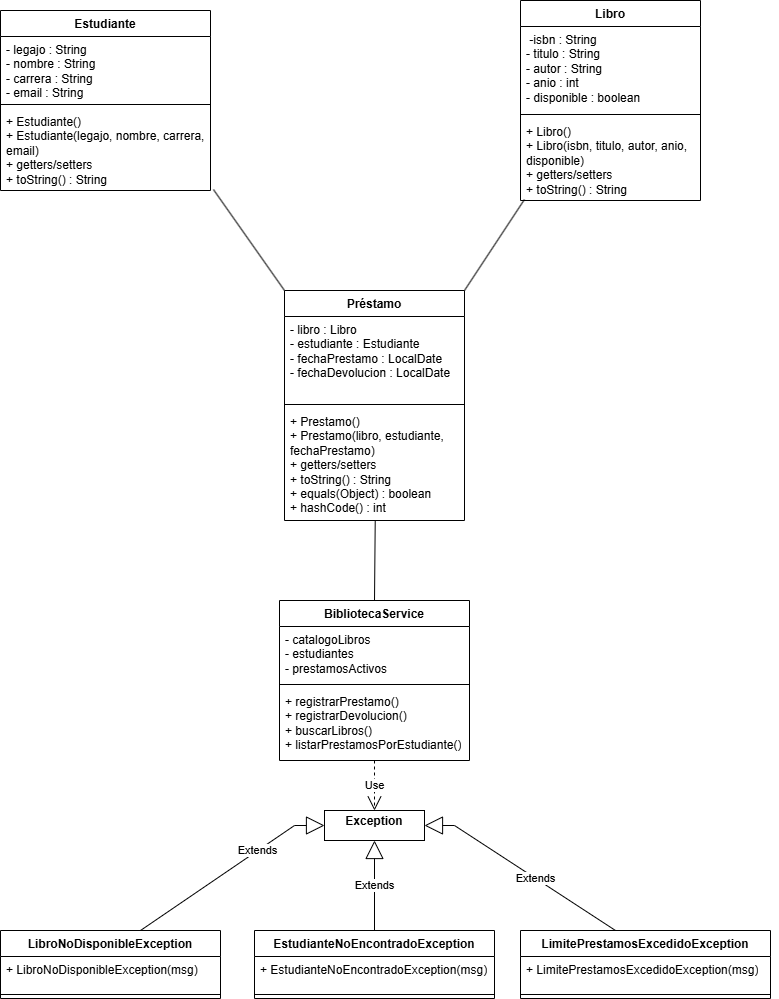

The diagram above was exported from draw.io. Its source (the exported page's mxGraphModel, read from the mxfile embedded in the PNG):
<mxGraphModel dx="1045" dy="573" grid="1" gridSize="10" guides="1" tooltips="1" connect="1" arrows="1" fold="1" page="1" pageScale="1" pageWidth="827" pageHeight="1169" background="#ffffff" math="0" shadow="0">
  <root>
    <mxCell id="0" />
    <mxCell id="1" parent="0" />
    <mxCell id="c4em-zQx-OcKNo0Vzide-23" parent="1" style="swimlane;fontStyle=1;align=center;verticalAlign=top;childLayout=stackLayout;horizontal=1;startSize=26;horizontalStack=0;resizeParent=1;resizeParentMax=0;resizeLast=0;collapsible=1;marginBottom=0;whiteSpace=wrap;html=1;gradientColor=none;swimlaneFillColor=none;strokeColor=default;" value="Libro" vertex="1">
      <mxGeometry height="200" width="180" x="560" y="30" as="geometry" />
    </mxCell>
    <mxCell id="c4em-zQx-OcKNo0Vzide-24" parent="c4em-zQx-OcKNo0Vzide-23" style="text;strokeColor=none;fillColor=none;align=left;verticalAlign=top;spacingLeft=4;spacingRight=4;overflow=hidden;rotatable=0;points=[[0,0.5],[1,0.5]];portConstraint=eastwest;whiteSpace=wrap;html=1;" value="&lt;div&gt;&lt;span style=&quot;background-color: transparent; color: light-dark(rgb(0, 0, 0), rgb(255, 255, 255));&quot;&gt;&amp;nbsp;-isbn : String&lt;/span&gt;&lt;/div&gt;&lt;div&gt;- titulo : String&lt;/div&gt;&lt;div&gt;- autor : String&lt;/div&gt;&lt;div&gt;- anio : int&lt;/div&gt;&lt;div&gt;- disponible : boolean&lt;/div&gt;&lt;div&gt;&lt;br&gt;&lt;/div&gt;" vertex="1">
      <mxGeometry height="84" width="180" y="26" as="geometry" />
    </mxCell>
    <mxCell id="c4em-zQx-OcKNo0Vzide-25" parent="c4em-zQx-OcKNo0Vzide-23" style="line;strokeWidth=1;fillColor=none;align=left;verticalAlign=middle;spacingTop=-1;spacingLeft=3;spacingRight=3;rotatable=0;labelPosition=right;points=[];portConstraint=eastwest;strokeColor=inherit;" value="" vertex="1">
      <mxGeometry height="8" width="180" y="110" as="geometry" />
    </mxCell>
    <mxCell id="c4em-zQx-OcKNo0Vzide-26" parent="c4em-zQx-OcKNo0Vzide-23" style="text;strokeColor=none;fillColor=none;align=left;verticalAlign=top;spacingLeft=4;spacingRight=4;overflow=hidden;rotatable=0;points=[[0,0.5],[1,0.5]];portConstraint=eastwest;whiteSpace=wrap;html=1;" value="+ Libro()&lt;br&gt;+ Libro(isbn, titulo, autor, anio, disponible)&lt;br&gt;+ getters/setters&lt;br&gt;+ toString() : String" vertex="1">
      <mxGeometry height="82" width="180" y="118" as="geometry" />
    </mxCell>
    <mxCell id="c4em-zQx-OcKNo0Vzide-31" parent="1" style="swimlane;fontStyle=1;align=center;verticalAlign=top;childLayout=stackLayout;horizontal=1;startSize=26;horizontalStack=0;resizeParent=1;resizeParentMax=0;resizeLast=0;collapsible=1;marginBottom=0;whiteSpace=wrap;html=1;gradientColor=none;swimlaneFillColor=none;strokeColor=default;" value="Estudiante" vertex="1">
      <mxGeometry height="180" width="210" x="40" y="40" as="geometry" />
    </mxCell>
    <mxCell id="c4em-zQx-OcKNo0Vzide-32" parent="c4em-zQx-OcKNo0Vzide-31" style="text;strokeColor=none;fillColor=none;align=left;verticalAlign=top;spacingLeft=4;spacingRight=4;overflow=hidden;rotatable=0;points=[[0,0.5],[1,0.5]];portConstraint=eastwest;whiteSpace=wrap;html=1;" value="&lt;div&gt;- legajo : String&lt;br&gt;- nombre : String&lt;br&gt;- carrera : String&lt;br&gt;- email : String&lt;/div&gt;" vertex="1">
      <mxGeometry height="64" width="210" y="26" as="geometry" />
    </mxCell>
    <mxCell id="c4em-zQx-OcKNo0Vzide-33" parent="c4em-zQx-OcKNo0Vzide-31" style="line;strokeWidth=1;fillColor=none;align=left;verticalAlign=middle;spacingTop=-1;spacingLeft=3;spacingRight=3;rotatable=0;labelPosition=right;points=[];portConstraint=eastwest;strokeColor=inherit;" value="" vertex="1">
      <mxGeometry height="8" width="210" y="90" as="geometry" />
    </mxCell>
    <mxCell id="c4em-zQx-OcKNo0Vzide-34" parent="c4em-zQx-OcKNo0Vzide-31" style="text;strokeColor=none;fillColor=none;align=left;verticalAlign=top;spacingLeft=4;spacingRight=4;overflow=hidden;rotatable=0;points=[[0,0.5],[1,0.5]];portConstraint=eastwest;whiteSpace=wrap;html=1;" value="+ Estudiante()&lt;br&gt;+ Estudiante(legajo, nombre, carrera, email)&lt;br&gt;+ getters/setters&lt;br&gt;+ toString() : String" vertex="1">
      <mxGeometry height="82" width="210" y="98" as="geometry" />
    </mxCell>
    <mxCell id="c4em-zQx-OcKNo0Vzide-35" parent="1" style="swimlane;fontStyle=1;align=center;verticalAlign=top;childLayout=stackLayout;horizontal=1;startSize=26;horizontalStack=0;resizeParent=1;resizeParentMax=0;resizeLast=0;collapsible=1;marginBottom=0;whiteSpace=wrap;html=1;gradientColor=none;swimlaneFillColor=none;strokeColor=default;" value="Préstamo" vertex="1">
      <mxGeometry height="230" width="180" x="324" y="320" as="geometry" />
    </mxCell>
    <mxCell id="c4em-zQx-OcKNo0Vzide-36" parent="c4em-zQx-OcKNo0Vzide-35" style="text;strokeColor=none;fillColor=none;align=left;verticalAlign=top;spacingLeft=4;spacingRight=4;overflow=hidden;rotatable=0;points=[[0,0.5],[1,0.5]];portConstraint=eastwest;whiteSpace=wrap;html=1;" value="- libro : Libro&lt;br&gt;- estudiante : Estudiante&lt;br&gt;- fechaPrestamo : LocalDate&lt;br&gt;- fechaDevolucion : LocalDate" vertex="1">
      <mxGeometry height="84" width="180" y="26" as="geometry" />
    </mxCell>
    <mxCell id="c4em-zQx-OcKNo0Vzide-37" parent="c4em-zQx-OcKNo0Vzide-35" style="line;strokeWidth=1;fillColor=none;align=left;verticalAlign=middle;spacingTop=-1;spacingLeft=3;spacingRight=3;rotatable=0;labelPosition=right;points=[];portConstraint=eastwest;strokeColor=inherit;" value="" vertex="1">
      <mxGeometry height="8" width="180" y="110" as="geometry" />
    </mxCell>
    <mxCell id="c4em-zQx-OcKNo0Vzide-38" parent="c4em-zQx-OcKNo0Vzide-35" style="text;strokeColor=none;fillColor=none;align=left;verticalAlign=top;spacingLeft=4;spacingRight=4;overflow=hidden;rotatable=0;points=[[0,0.5],[1,0.5]];portConstraint=eastwest;whiteSpace=wrap;html=1;" value="+ Prestamo()&lt;br&gt;+ Prestamo(libro, estudiante, fechaPrestamo)&lt;br&gt;+ getters/setters&lt;br&gt;+ toString() : String&lt;br&gt;+ equals(Object) : boolean&lt;br&gt;+ hashCode() : int" vertex="1">
      <mxGeometry height="112" width="180" y="118" as="geometry" />
    </mxCell>
    <mxCell id="c4em-zQx-OcKNo0Vzide-42" edge="1" parent="1" source="c4em-zQx-OcKNo0Vzide-35" style="rounded=1;orthogonalLoop=1;jettySize=auto;html=1;exitX=0;exitY=0;exitDx=0;exitDy=0;entryX=1.014;entryY=0.988;entryDx=0;entryDy=0;entryPerimeter=0;endArrow=none;endFill=0;" target="c4em-zQx-OcKNo0Vzide-34">
      <mxGeometry relative="1" as="geometry" />
    </mxCell>
    <mxCell id="c4em-zQx-OcKNo0Vzide-43" edge="1" parent="1" source="c4em-zQx-OcKNo0Vzide-35" style="rounded=0;orthogonalLoop=1;jettySize=auto;html=1;exitX=1;exitY=0;exitDx=0;exitDy=0;entryX=0.022;entryY=0.988;entryDx=0;entryDy=0;entryPerimeter=0;endArrow=none;endFill=0;" target="c4em-zQx-OcKNo0Vzide-26">
      <mxGeometry relative="1" as="geometry" />
    </mxCell>
    <mxCell id="c4em-zQx-OcKNo0Vzide-44" parent="1" style="swimlane;fontStyle=1;align=center;verticalAlign=top;childLayout=stackLayout;horizontal=1;startSize=26;horizontalStack=0;resizeParent=1;resizeParentMax=0;resizeLast=0;collapsible=1;marginBottom=0;whiteSpace=wrap;html=1;gradientColor=none;swimlaneFillColor=none;strokeColor=default;" value="BibliotecaService" vertex="1">
      <mxGeometry height="160" width="190" x="319" y="630" as="geometry" />
    </mxCell>
    <mxCell id="c4em-zQx-OcKNo0Vzide-45" parent="c4em-zQx-OcKNo0Vzide-44" style="text;strokeColor=none;fillColor=none;align=left;verticalAlign=top;spacingLeft=4;spacingRight=4;overflow=hidden;rotatable=0;points=[[0,0.5],[1,0.5]];portConstraint=eastwest;whiteSpace=wrap;html=1;" value="- catalogoLibros&lt;br&gt;- estudiantes&lt;br&gt;- prestamosActivos" vertex="1">
      <mxGeometry height="54" width="190" y="26" as="geometry" />
    </mxCell>
    <mxCell id="c4em-zQx-OcKNo0Vzide-46" parent="c4em-zQx-OcKNo0Vzide-44" style="line;strokeWidth=1;fillColor=none;align=left;verticalAlign=middle;spacingTop=-1;spacingLeft=3;spacingRight=3;rotatable=0;labelPosition=right;points=[];portConstraint=eastwest;strokeColor=inherit;" value="" vertex="1">
      <mxGeometry height="8" width="190" y="80" as="geometry" />
    </mxCell>
    <mxCell id="c4em-zQx-OcKNo0Vzide-47" parent="c4em-zQx-OcKNo0Vzide-44" style="text;strokeColor=none;fillColor=none;align=left;verticalAlign=top;spacingLeft=4;spacingRight=4;overflow=hidden;rotatable=0;points=[[0,0.5],[1,0.5]];portConstraint=eastwest;whiteSpace=wrap;html=1;" value="+ registrarPrestamo()&lt;br&gt;+ registrarDevolucion()&lt;br&gt;+ buscarLibros()&lt;div&gt;+ listarPrestamosPorEstudiante()&lt;/div&gt;" vertex="1">
      <mxGeometry height="72" width="190" y="88" as="geometry" />
    </mxCell>
    <mxCell id="c4em-zQx-OcKNo0Vzide-55" edge="1" parent="1" source="c4em-zQx-OcKNo0Vzide-38" style="endArrow=none;html=1;rounded=0;entryX=0.5;entryY=0;entryDx=0;entryDy=0;exitX=0.504;exitY=1.006;exitDx=0;exitDy=0;exitPerimeter=0;" target="c4em-zQx-OcKNo0Vzide-44" value="">
      <mxGeometry relative="1" as="geometry">
        <mxPoint x="440" y="570" as="sourcePoint" />
        <mxPoint x="410" y="620" as="targetPoint" />
      </mxGeometry>
    </mxCell>
    <mxCell id="c4em-zQx-OcKNo0Vzide-56" parent="1" style="verticalAlign=top;align=left;overflow=fill;html=1;whiteSpace=wrap;" value="&lt;p style=&quot;margin:0px;margin-top:4px;text-align:center;&quot;&gt;&lt;b&gt;Exception&lt;/b&gt;&lt;/p&gt;" vertex="1">
      <mxGeometry height="30" width="100" x="364" y="840" as="geometry" />
    </mxCell>
    <mxCell id="c4em-zQx-OcKNo0Vzide-57" parent="1" style="swimlane;fontStyle=1;align=center;verticalAlign=top;childLayout=stackLayout;horizontal=1;startSize=26;horizontalStack=0;resizeParent=1;resizeParentMax=0;resizeLast=0;collapsible=1;marginBottom=0;whiteSpace=wrap;html=1;" value="LibroNoDisponibleException  " vertex="1">
      <mxGeometry height="68" width="220" x="40" y="960" as="geometry" />
    </mxCell>
    <mxCell id="c4em-zQx-OcKNo0Vzide-58" parent="c4em-zQx-OcKNo0Vzide-57" style="text;strokeColor=none;fillColor=none;align=left;verticalAlign=top;spacingLeft=4;spacingRight=4;overflow=hidden;rotatable=0;points=[[0,0.5],[1,0.5]];portConstraint=eastwest;whiteSpace=wrap;html=1;" value="+ LibroNoDisponibleException(msg)" vertex="1">
      <mxGeometry height="34" width="220" y="26" as="geometry" />
    </mxCell>
    <mxCell id="c4em-zQx-OcKNo0Vzide-59" parent="c4em-zQx-OcKNo0Vzide-57" style="line;strokeWidth=1;fillColor=none;align=left;verticalAlign=middle;spacingTop=-1;spacingLeft=3;spacingRight=3;rotatable=0;labelPosition=right;points=[];portConstraint=eastwest;strokeColor=inherit;" value="" vertex="1">
      <mxGeometry height="8" width="220" y="60" as="geometry" />
    </mxCell>
    <mxCell id="c4em-zQx-OcKNo0Vzide-62" edge="1" parent="c4em-zQx-OcKNo0Vzide-57" source="c4em-zQx-OcKNo0Vzide-58" style="edgeStyle=orthogonalEdgeStyle;rounded=0;orthogonalLoop=1;jettySize=auto;html=1;exitX=1;exitY=0.5;exitDx=0;exitDy=0;" target="c4em-zQx-OcKNo0Vzide-58">
      <mxGeometry relative="1" as="geometry" />
    </mxCell>
    <mxCell id="c4em-zQx-OcKNo0Vzide-63" parent="1" style="swimlane;fontStyle=1;align=center;verticalAlign=top;childLayout=stackLayout;horizontal=1;startSize=26;horizontalStack=0;resizeParent=1;resizeParentMax=0;resizeLast=0;collapsible=1;marginBottom=0;whiteSpace=wrap;html=1;" value="EstudianteNoEncontradoException  " vertex="1">
      <mxGeometry height="68" width="240" x="294" y="960" as="geometry" />
    </mxCell>
    <mxCell id="c4em-zQx-OcKNo0Vzide-64" parent="c4em-zQx-OcKNo0Vzide-63" style="text;strokeColor=none;fillColor=none;align=left;verticalAlign=top;spacingLeft=4;spacingRight=4;overflow=hidden;rotatable=0;points=[[0,0.5],[1,0.5]];portConstraint=eastwest;whiteSpace=wrap;html=1;" value="+ EstudianteNoEncontradoException(msg)" vertex="1">
      <mxGeometry height="34" width="240" y="26" as="geometry" />
    </mxCell>
    <mxCell id="c4em-zQx-OcKNo0Vzide-65" parent="c4em-zQx-OcKNo0Vzide-63" style="line;strokeWidth=1;fillColor=none;align=left;verticalAlign=middle;spacingTop=-1;spacingLeft=3;spacingRight=3;rotatable=0;labelPosition=right;points=[];portConstraint=eastwest;strokeColor=inherit;" value="" vertex="1">
      <mxGeometry height="8" width="240" y="60" as="geometry" />
    </mxCell>
    <mxCell id="c4em-zQx-OcKNo0Vzide-66" edge="1" parent="c4em-zQx-OcKNo0Vzide-63" source="c4em-zQx-OcKNo0Vzide-64" style="edgeStyle=orthogonalEdgeStyle;rounded=0;orthogonalLoop=1;jettySize=auto;html=1;exitX=1;exitY=0.5;exitDx=0;exitDy=0;" target="c4em-zQx-OcKNo0Vzide-64">
      <mxGeometry relative="1" as="geometry" />
    </mxCell>
    <mxCell id="c4em-zQx-OcKNo0Vzide-67" parent="1" style="swimlane;fontStyle=1;align=center;verticalAlign=top;childLayout=stackLayout;horizontal=1;startSize=26;horizontalStack=0;resizeParent=1;resizeParentMax=0;resizeLast=0;collapsible=1;marginBottom=0;whiteSpace=wrap;html=1;" value="LimitePrestamosExcedidoException   " vertex="1">
      <mxGeometry height="68" width="250" x="560" y="960" as="geometry" />
    </mxCell>
    <mxCell id="c4em-zQx-OcKNo0Vzide-68" parent="c4em-zQx-OcKNo0Vzide-67" style="text;strokeColor=none;fillColor=none;align=left;verticalAlign=top;spacingLeft=4;spacingRight=4;overflow=hidden;rotatable=0;points=[[0,0.5],[1,0.5]];portConstraint=eastwest;whiteSpace=wrap;html=1;" value="+ LimitePrestamosExcedidoException(msg)" vertex="1">
      <mxGeometry height="34" width="250" y="26" as="geometry" />
    </mxCell>
    <mxCell id="c4em-zQx-OcKNo0Vzide-69" parent="c4em-zQx-OcKNo0Vzide-67" style="line;strokeWidth=1;fillColor=none;align=left;verticalAlign=middle;spacingTop=-1;spacingLeft=3;spacingRight=3;rotatable=0;labelPosition=right;points=[];portConstraint=eastwest;strokeColor=inherit;" value="" vertex="1">
      <mxGeometry height="8" width="250" y="60" as="geometry" />
    </mxCell>
    <mxCell id="c4em-zQx-OcKNo0Vzide-70" edge="1" parent="c4em-zQx-OcKNo0Vzide-67" source="c4em-zQx-OcKNo0Vzide-68" style="edgeStyle=orthogonalEdgeStyle;rounded=0;orthogonalLoop=1;jettySize=auto;html=1;exitX=1;exitY=0.5;exitDx=0;exitDy=0;" target="c4em-zQx-OcKNo0Vzide-68">
      <mxGeometry relative="1" as="geometry" />
    </mxCell>
    <mxCell id="c4em-zQx-OcKNo0Vzide-73" edge="1" parent="1" source="c4em-zQx-OcKNo0Vzide-57" style="endArrow=block;endSize=16;endFill=0;html=1;rounded=0;exitX=0.5;exitY=0;exitDx=0;exitDy=0;entryX=0;entryY=0.5;entryDx=0;entryDy=0;edgeStyle=entityRelationEdgeStyle;" target="c4em-zQx-OcKNo0Vzide-56" value="Extends">
      <mxGeometry relative="1" width="160" x="0.4" as="geometry">
        <mxPoint as="offset" />
        <mxPoint x="330" y="870" as="sourcePoint" />
        <mxPoint x="150" y="810" as="targetPoint" />
      </mxGeometry>
    </mxCell>
    <mxCell id="c4em-zQx-OcKNo0Vzide-75" edge="1" parent="1" source="c4em-zQx-OcKNo0Vzide-63" style="endArrow=block;endSize=16;endFill=0;html=1;rounded=0;exitX=0.5;exitY=0;exitDx=0;exitDy=0;entryX=0.5;entryY=1;entryDx=0;entryDy=0;" target="c4em-zQx-OcKNo0Vzide-56" value="Extends">
      <mxGeometry relative="1" width="160" as="geometry">
        <mxPoint x="380" y="920" as="sourcePoint" />
        <mxPoint x="540" y="920" as="targetPoint" />
      </mxGeometry>
    </mxCell>
    <mxCell id="c4em-zQx-OcKNo0Vzide-76" edge="1" parent="1" source="c4em-zQx-OcKNo0Vzide-67" style="endArrow=block;endSize=16;endFill=0;html=1;rounded=0;exitX=0.5;exitY=0;exitDx=0;exitDy=0;entryX=1;entryY=0.5;entryDx=0;entryDy=0;edgeStyle=entityRelationEdgeStyle;" target="c4em-zQx-OcKNo0Vzide-56" value="Extends">
      <mxGeometry relative="1" width="160" as="geometry">
        <mxPoint x="620" y="890" as="sourcePoint" />
        <mxPoint x="780" y="890" as="targetPoint" />
      </mxGeometry>
    </mxCell>
    <mxCell id="c4em-zQx-OcKNo0Vzide-79" edge="1" parent="1" style="endArrow=open;endSize=12;dashed=1;html=1;rounded=0;entryX=0.5;entryY=0;entryDx=0;entryDy=0;" target="c4em-zQx-OcKNo0Vzide-56" value="Use">
      <mxGeometry relative="1" width="160" as="geometry">
        <Array as="points" />
        <mxPoint x="414" y="790" as="sourcePoint" />
        <mxPoint x="210" y="880" as="targetPoint" />
      </mxGeometry>
    </mxCell>
  </root>
</mxGraphModel>